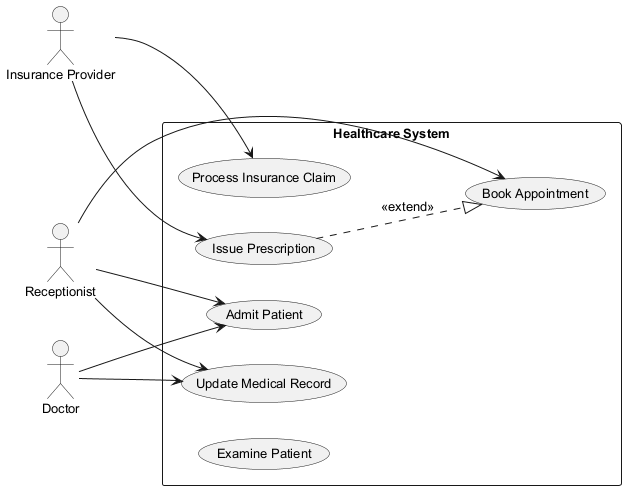

The diagram above was rendered by PlantUML. Its source (embedded in the PNG):
@startuml
skinparam monochrome true
skinparam defaultFontSize 13
left to right direction
actor "Insurance Provider" as InsuranceProvider
actor "Receptionist" as Receptionist
actor "Doctor" as Doctor
rectangle "Healthcare System" {
  usecase "Book Appointment" as UC_BookAppointment
  usecase "Process Insurance Claim" as UC_ProcessInsuranceClaim
  usecase "Admit Patient" as UC_AdmitPatient
  usecase "Update Medical Record" as UC_UpdateMedicalRecord
  usecase "Issue Prescription" as UC_IssuePrescription
  usecase "Examine Patient" as UC_ExaminePatient
}
InsuranceProvider --> UC_ProcessInsuranceClaim
InsuranceProvider --> UC_IssuePrescription
Receptionist --> UC_BookAppointment
Receptionist --> UC_AdmitPatient
Receptionist --> UC_UpdateMedicalRecord
Doctor --> UC_UpdateMedicalRecord
Doctor --> UC_AdmitPatient
UC_IssuePrescription ..|> UC_BookAppointment : <<extend>>
@enduml